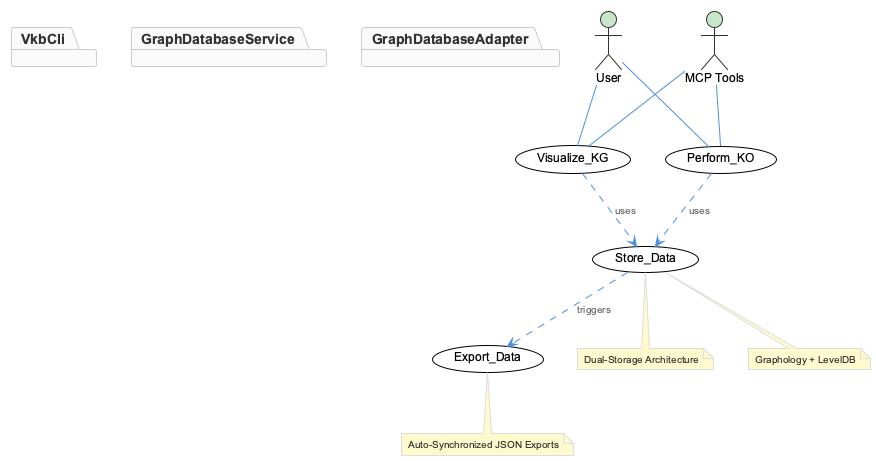

The diagram above was rendered by PlantUML. Its source (embedded in the PNG):
@startuml
!include /Users/q284340/Agentic/coding/docs/puml/_standard-style.puml

actor User as "User"
actor MCP_Tools as "MCP Tools"

usecase "Visualize Knowledge Graph" as (Visualize_KG)
usecase "Perform Knowledge Operations" as (Perform_KO)
usecase "Store Data" as (Store_Data)
usecase "Export Data" as (Export_Data)

User -- (Visualize_KG)
MCP_Tools -- (Perform_KO)

(Visualize_KG) ..> (Store_Data) : uses
(Perform_KO) ..> (Store_Data) : uses
(Store_Data) ..> (Export_Data) : triggers

package "VkbCli" {
  (Visualize_KG)
  (Perform_KO)
  (Store_Data)
  (Export_Data)
}

package "GraphDatabaseService" {
  (Store_Data)
  (Export_Data)
}

package "GraphDatabaseAdapter" {
  (Store_Data)
}

User -- (Perform_KO)
MCP_Tools -- (Visualize_KG)

note "Dual-Storage Architecture" as N1
(Store_Data) .. N1
note "Graphology + LevelDB" as N2
(Store_Data) .. N2
note "Auto-Synchronized JSON Exports" as N3
(Export_Data) .. N3

@enduml